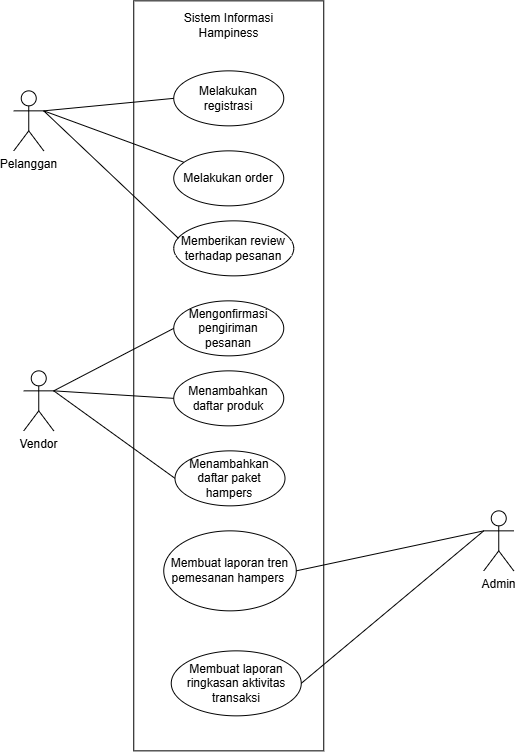

The diagram above was exported from draw.io. Its source (the exported page's mxGraphModel, read from the mxfile embedded in the PNG):
<mxGraphModel dx="1191" dy="765" grid="1" gridSize="10" guides="1" tooltips="1" connect="1" arrows="1" fold="1" page="1" pageScale="1" pageWidth="827" pageHeight="1169" math="0" shadow="0">
  <root>
    <mxCell id="0" />
    <mxCell id="1" parent="0" />
    <mxCell id="6ECvH24RrKU99cu3yM_H-1" parent="1" style="shape=umlActor;verticalLabelPosition=bottom;verticalAlign=top;html=1;outlineConnect=0;" value="Pelanggan" vertex="1">
      <mxGeometry height="60" width="30" x="340" y="210" as="geometry" />
    </mxCell>
    <mxCell id="6ECvH24RrKU99cu3yM_H-2" parent="1" style="shape=umlActor;verticalLabelPosition=bottom;verticalAlign=top;html=1;outlineConnect=0;" value="Admin" vertex="1">
      <mxGeometry height="60" width="30" x="810" y="630" as="geometry" />
    </mxCell>
    <mxCell id="6ECvH24RrKU99cu3yM_H-3" parent="1" style="rounded=0;whiteSpace=wrap;html=1;" value="" vertex="1">
      <mxGeometry height="750" width="190" x="460" y="120" as="geometry" />
    </mxCell>
    <mxCell id="6ECvH24RrKU99cu3yM_H-4" parent="1" style="ellipse;html=1;whiteSpace=wrap;" value="Melakukan registrasi" vertex="1">
      <mxGeometry height="55" width="110" x="500" y="190" as="geometry" />
    </mxCell>
    <mxCell id="6ECvH24RrKU99cu3yM_H-5" parent="1" style="ellipse;html=1;whiteSpace=wrap;" value="Mengonfirmasi pengiriman pesanan" vertex="1">
      <mxGeometry height="55" width="110" x="500" y="420" as="geometry" />
    </mxCell>
    <mxCell id="6ECvH24RrKU99cu3yM_H-6" parent="1" style="ellipse;html=1;whiteSpace=wrap;" value="Melakukan order" vertex="1">
      <mxGeometry height="55" width="110" x="500" y="270" as="geometry" />
    </mxCell>
    <mxCell id="6ECvH24RrKU99cu3yM_H-8" parent="1" style="ellipse;html=1;whiteSpace=wrap;" value="Membuat laporan ringkasan aktivitas transaksi" vertex="1">
      <mxGeometry height="65" width="130" x="497.5" y="770" as="geometry" />
    </mxCell>
    <mxCell id="6ECvH24RrKU99cu3yM_H-9" parent="1" style="ellipse;html=1;whiteSpace=wrap;" value="Memberikan review terhadap pesanan" vertex="1">
      <mxGeometry height="55" width="120" x="500" y="340" as="geometry" />
    </mxCell>
    <mxCell id="6ECvH24RrKU99cu3yM_H-10" parent="1" style="text;html=1;align=center;verticalAlign=middle;whiteSpace=wrap;rounded=0;" value="Sistem Informasi Hampiness" vertex="1">
      <mxGeometry height="30" width="125" x="492.5" y="130" as="geometry" />
    </mxCell>
    <mxCell id="6ECvH24RrKU99cu3yM_H-12" parent="1" style="ellipse;html=1;whiteSpace=wrap;" value="Membuat laporan tren pemesanan hampers&amp;nbsp;" vertex="1">
      <mxGeometry height="80" width="132.5" x="490" y="650" as="geometry" />
    </mxCell>
    <mxCell id="6ECvH24RrKU99cu3yM_H-13" edge="1" parent="1" source="6ECvH24RrKU99cu3yM_H-1" style="endArrow=none;html=1;rounded=0;exitX=1;exitY=0.3333333333333333;exitDx=0;exitDy=0;exitPerimeter=0;entryX=0;entryY=0.5;entryDx=0;entryDy=0;" target="6ECvH24RrKU99cu3yM_H-4" value="">
      <mxGeometry height="50" relative="1" width="50" as="geometry">
        <mxPoint x="430" y="330" as="sourcePoint" />
        <mxPoint x="480" y="280" as="targetPoint" />
      </mxGeometry>
    </mxCell>
    <mxCell id="6ECvH24RrKU99cu3yM_H-15" edge="1" parent="1" source="6ECvH24RrKU99cu3yM_H-1" style="endArrow=none;html=1;rounded=0;exitX=1;exitY=0.3333333333333333;exitDx=0;exitDy=0;exitPerimeter=0;" target="6ECvH24RrKU99cu3yM_H-6" value="">
      <mxGeometry height="50" relative="1" width="50" as="geometry">
        <mxPoint x="380" y="240" as="sourcePoint" />
        <mxPoint x="510" y="303" as="targetPoint" />
      </mxGeometry>
    </mxCell>
    <mxCell id="6ECvH24RrKU99cu3yM_H-17" edge="1" parent="1" source="6ECvH24RrKU99cu3yM_H-1" style="endArrow=none;html=1;rounded=0;exitX=1;exitY=0.3333333333333333;exitDx=0;exitDy=0;exitPerimeter=0;entryX=0.039;entryY=0.318;entryDx=0;entryDy=0;entryPerimeter=0;" target="6ECvH24RrKU99cu3yM_H-9" value="">
      <mxGeometry height="50" relative="1" width="50" as="geometry">
        <mxPoint x="430" y="430" as="sourcePoint" />
        <mxPoint x="480" y="380" as="targetPoint" />
      </mxGeometry>
    </mxCell>
    <mxCell id="6ECvH24RrKU99cu3yM_H-19" edge="1" parent="1" source="6ECvH24RrKU99cu3yM_H-12" style="endArrow=none;html=1;rounded=0;exitX=1;exitY=0.5;exitDx=0;exitDy=0;entryX=0;entryY=0.3333333333333333;entryDx=0;entryDy=0;entryPerimeter=0;" target="6ECvH24RrKU99cu3yM_H-2" value="">
      <mxGeometry height="50" relative="1" width="50" as="geometry">
        <mxPoint x="590" y="650" as="sourcePoint" />
        <mxPoint x="640" y="600" as="targetPoint" />
      </mxGeometry>
    </mxCell>
    <mxCell id="6ECvH24RrKU99cu3yM_H-20" edge="1" parent="1" source="6ECvH24RrKU99cu3yM_H-8" style="endArrow=none;html=1;rounded=0;exitX=1;exitY=0.5;exitDx=0;exitDy=0;entryX=0;entryY=0.3333333333333333;entryDx=0;entryDy=0;entryPerimeter=0;" target="6ECvH24RrKU99cu3yM_H-2" value="">
      <mxGeometry height="50" relative="1" width="50" as="geometry">
        <mxPoint x="590" y="740" as="sourcePoint" />
        <mxPoint x="640" y="690" as="targetPoint" />
      </mxGeometry>
    </mxCell>
    <mxCell id="6ECvH24RrKU99cu3yM_H-23" parent="1" style="shape=umlActor;verticalLabelPosition=bottom;verticalAlign=top;html=1;outlineConnect=0;" value="Vendor" vertex="1">
      <mxGeometry height="60" width="30" x="350" y="490" as="geometry" />
    </mxCell>
    <mxCell id="6ECvH24RrKU99cu3yM_H-24" edge="1" parent="1" source="6ECvH24RrKU99cu3yM_H-23" style="endArrow=none;html=1;rounded=0;exitX=1;exitY=0.3333333333333333;exitDx=0;exitDy=0;exitPerimeter=0;entryX=0;entryY=0.5;entryDx=0;entryDy=0;" target="6ECvH24RrKU99cu3yM_H-5" value="">
      <mxGeometry height="50" relative="1" width="50" as="geometry">
        <mxPoint x="570" y="490" as="sourcePoint" />
        <mxPoint x="620" y="440" as="targetPoint" />
      </mxGeometry>
    </mxCell>
    <mxCell id="6ECvH24RrKU99cu3yM_H-25" parent="1" style="ellipse;html=1;whiteSpace=wrap;" value="Menambahkan daftar produk" vertex="1">
      <mxGeometry height="55" width="110" x="500" y="490" as="geometry" />
    </mxCell>
    <mxCell id="6ECvH24RrKU99cu3yM_H-26" edge="1" parent="1" style="endArrow=none;html=1;rounded=0;entryX=0;entryY=0.5;entryDx=0;entryDy=0;" target="6ECvH24RrKU99cu3yM_H-25" value="">
      <mxGeometry height="50" relative="1" width="50" as="geometry">
        <mxPoint x="380" y="510" as="sourcePoint" />
        <mxPoint x="620" y="560" as="targetPoint" />
      </mxGeometry>
    </mxCell>
    <mxCell id="6ECvH24RrKU99cu3yM_H-27" parent="1" style="ellipse;html=1;whiteSpace=wrap;" value="Menambahkan &lt;br/&gt;daftar paket hampers " vertex="1">
      <mxGeometry height="55" width="110" x="501.25" y="570" as="geometry" />
    </mxCell>
    <mxCell id="6ECvH24RrKU99cu3yM_H-28" edge="1" parent="1" style="endArrow=none;html=1;rounded=0;entryX=0;entryY=0.5;entryDx=0;entryDy=0;" target="6ECvH24RrKU99cu3yM_H-27" value="">
      <mxGeometry height="50" relative="1" width="50" as="geometry">
        <mxPoint x="380" y="510" as="sourcePoint" />
        <mxPoint x="620" y="560" as="targetPoint" />
      </mxGeometry>
    </mxCell>
  </root>
</mxGraphModel>